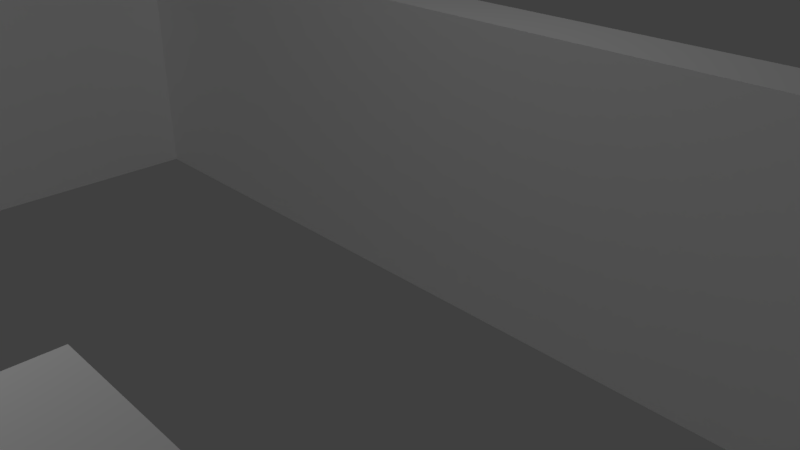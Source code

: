 # Source: center-wall-WORKING.blend  (saved by Blender 2.79.0; exported with 4.5.12 LTS)
import bpy
from mathutils import Matrix  # noqa: F401  (used for matrix-valued properties, if any)

bpy.ops.wm.read_factory_settings(use_empty=True)
scene = bpy.context.scene
scene.name = 'Scene'

# ---- collections
col_collection_1 = bpy.data.collections.new('Collection 1'); scene.collection.children.link(col_collection_1)

# ---- materials (node trees are filled in below, after node groups)
mat_material = bpy.data.materials.new('Material')
mat_material.alpha_threshold = 0.0
mat_material.use_transparent_shadow = False
mat_material.diffuse_color = (1.0, 1.0, 1.0, 1.0)
mat_material.roughness = 0.5

# ---- material node trees

# ---- world
world_world = bpy.data.worlds.new('World'); scene.world = world_world
world_world.color = (0.05088, 0.05088, 0.05088)
world_world.use_sun_shadow = False
world_world.sun_shadow_jitter_overblur = 0.0
world_world.cycles.sampling_method = 'MANUAL'

# ---- cameras
cam_camera = bpy.data.cameras.new('Camera')
cam_camera.clip_end = 100.0
cam_camera.lens = 35.0
cam_camera.sensor_width = 32.0
cam_camera.sensor_height = 18.0
cam_camera.ortho_scale = 7.314
cam_camera.dof.focus_distance = 0.0
cam_camera.dof.aperture_fstop = 128.0

# ---- lights
light_lamp = bpy.data.lights.new('Lamp', 'POINT')
light_lamp.transmission_factor = 0.0
light_lamp.cutoff_distance = 30.0
light_lamp.energy = 100.0
light_lamp.shadow_buffer_clip_start = 1.001
light_lamp.shadow_soft_size = 0.1
light_lamp.shadow_maximum_resolution = 0.006
light_lamp.use_absolute_resolution = True
light_lamp_001 = bpy.data.lights.new('Lamp.001', 'POINT')
light_lamp_001.transmission_factor = 0.0
light_lamp_001.cutoff_distance = 30.0
light_lamp_001.energy = 100.0
light_lamp_001.shadow_buffer_clip_start = 1.001
light_lamp_001.shadow_soft_size = 0.1
light_lamp_001.shadow_maximum_resolution = 0.006
light_lamp_001.use_absolute_resolution = True

# ---- meshes
me_cube = bpy.data.meshes.new('Cube')
me_cube.from_pydata([(-11.0, -2.421, 0.5), (-11.0, 2.421, 0.5), (-11.0, -2.421, -0.5), (-11.0, 2.421, -0.5), (11.0, -2.421, 0.5), (11.0, 2.421, 0.5), (11.0, -2.421, -0.5), (11.0, 2.421, -0.5), (-10.01, -2.421, -0.5), (-10.01, 2.421, -0.5), (-10.01, -2.421, 0.5), (-10.01, 2.421, 0.5), (10.01, 2.421, -0.5), (10.01, -2.421, 0.5), (10.01, -2.421, -0.5), (10.01, 2.421, 0.5), (-11.0, -2.421, 9.294), (-11.0, 2.421, 9.294), (-10.01, 2.421, 9.294), (-10.01, -2.421, 9.294), (-11.0, 2.421, 8.247), (-10.01, 2.421, 8.247), (-10.01, -2.421, 8.247), (-11.0, -2.421, 8.247), (11.0, 2.421, 9.247), (11.0, -2.421, 9.247), (10.01, -2.421, 9.247), (10.01, 2.421, 9.247), (11.0, -2.421, 8.245), (10.01, -2.421, 8.245), (10.01, 2.421, 8.245), (11.0, 2.421, 8.245), (10.01, 2.421, 9.247), (10.01, -2.421, 9.247), (10.01, -2.421, 8.245), (10.01, 2.421, 8.245), (3.008, 2.421, 9.247), (3.008, -2.421, 9.247), (3.008, -2.421, 8.245), (3.008, 2.421, 8.245), (-3.009, 2.421, 9.294), (-3.009, -2.421, 9.294), (-3.009, 2.421, 8.247), (-3.009, -2.421, 8.247)], [], [(0, 1, 3, 2), (14, 12, 7, 6), (6, 7, 5, 4), (21, 20, 17, 18), (14, 6, 4, 13), (9, 3, 1, 11), (12, 9, 11, 15), (2, 8, 10, 0), (13, 15, 11, 10), (2, 3, 9, 8), (29, 28, 25, 26), (7, 12, 15, 5), (8, 14, 13, 10), (8, 9, 12, 14), (19, 18, 17, 16), (21, 18, 40, 42), (23, 22, 19, 16), (20, 23, 16, 17), (1, 0, 23, 20), (0, 10, 22, 23), (10, 11, 21, 22), (11, 1, 20, 21), (25, 24, 27, 26), (27, 30, 35, 32), (28, 31, 24, 25), (31, 30, 27, 24), (5, 15, 30, 31), (4, 5, 31, 28), (15, 13, 29, 30), (13, 4, 28, 29), (35, 34, 38, 39), (29, 26, 33, 34), (26, 27, 32, 33), (30, 29, 34, 35), (39, 38, 37, 36), (34, 33, 37, 38), (32, 35, 39, 36), (33, 32, 36, 37), (43, 42, 40, 41), (18, 19, 41, 40), (22, 21, 42, 43), (19, 22, 43, 41)])
me_cube.materials.append(mat_material)
me_cube.use_remesh_preserve_volume = False
me_cube.use_remesh_preserve_attributes = False
me_cube.use_mirror_vertex_groups = False
me_cube.update()

# ---- objects
ob_cube = bpy.data.objects.new('Cube', me_cube)
ob_lamp = bpy.data.objects.new('Lamp', light_lamp)
ob_camera = bpy.data.objects.new('Camera', cam_camera)
ob_lamp_001 = bpy.data.objects.new('Lamp.001', light_lamp_001)

# ---- transforms, parenting, visibility, modifiers, constraints
ob_cube.location = (0.0, 3.265, 0.0)
ob_cube.rotation_euler = (1.571, 0.0, 0.0)
ob_cube.lineart.crease_threshold = 0.0
ob_lamp.location = (0.2675, 1.645, 8.601)
ob_lamp.rotation_euler = (0.6503, 0.05522, 1.866)
ob_lamp.lock_rotations_4d = False
ob_lamp.empty_display_type = 'ARROWS'
ob_lamp.color = (0.0, 0.0, 0.0, 0.0)
ob_lamp.lineart.crease_threshold = 0.0
ob_camera.location = (7.481, -6.508, 5.344)
ob_camera.rotation_euler = (1.109, 0.0, 0.8149)
ob_camera.lock_rotations_4d = False
ob_camera.empty_display_type = 'ARROWS'
ob_camera.color = (0.0, 0.0, 0.0, 0.0)
ob_camera.display_type = 'WIRE'
ob_camera.lineart.crease_threshold = 0.0
ob_lamp_001.location = (0.2675, -6.314, 5.675)
ob_lamp_001.rotation_euler = (0.6503, 0.05522, 1.866)
ob_lamp_001.lock_rotations_4d = False
ob_lamp_001.empty_display_type = 'ARROWS'
ob_lamp_001.color = (0.0, 0.0, 0.0, 0.0)
ob_lamp_001.lineart.crease_threshold = 0.0

# ---- collection membership
col_collection_1.objects.link(ob_cube)
col_collection_1.objects.link(ob_lamp)
col_collection_1.objects.link(ob_camera)
col_collection_1.objects.link(ob_lamp_001)

# ---- scene / render settings (as saved in the file)
scene.camera = ob_camera
scene.frame_start = 1; scene.frame_end = 250; scene.frame_set(1)
scene.render.engine = 'BLENDER_EEVEE_NEXT'
scene.render.resolution_percentage = 50
scene.render.dither_intensity = 0.0
scene.cycles.use_denoising = False
scene.cycles.samples = 128
scene.cycles.sampling_pattern = 'TABULATED_SOBOL'
scene.cycles.use_adaptive_sampling = False
scene.cycles.use_light_tree = False
scene.cycles.blur_glossy = 0.0
scene.cycles.sample_clamp_indirect = 0.0
scene.view_settings.view_transform = 'Standard'
bpy.context.view_layer.update()
